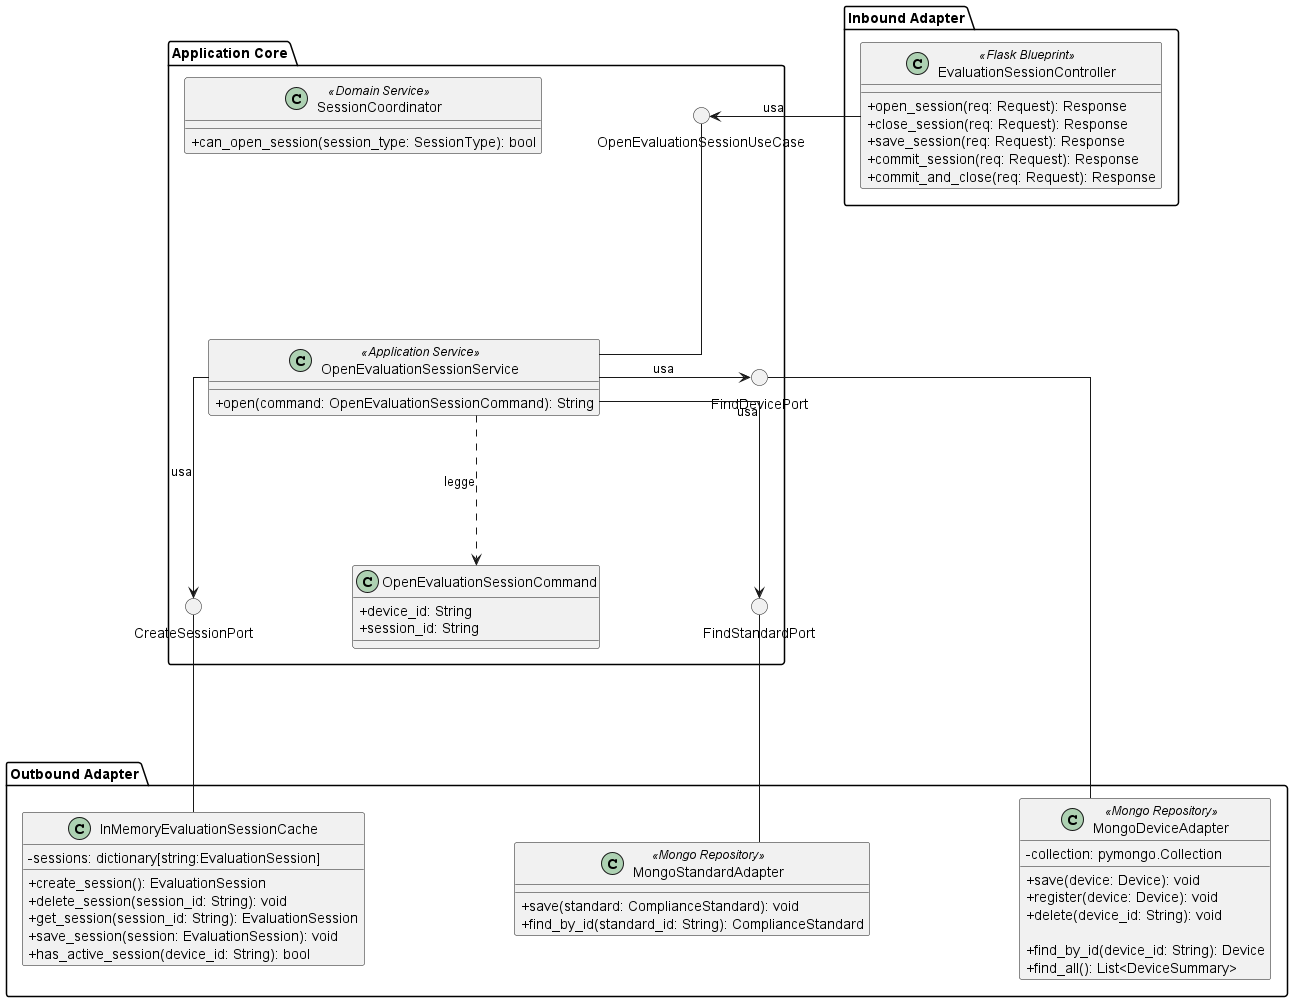

The diagram above was rendered by PlantUML. Its source (embedded in the PNG):
@startuml OpenEvaluationSession

skinparam linetype ortho
skinparam nodesep 150
skinparam ranksep 150
skinparam classAttributeIconSize 0

package "Inbound Adapter" {
    !include InboundAdapters/EvaluationSessionController.puml
}

package "Application Core" {

    () "OpenEvaluationSessionUseCase"

    !include ApplicationServices/OpenEvaluationSessionService.puml

    class OpenEvaluationSessionCommand {
        + device_id: String
        + session_id: String
    }

    class SessionCoordinator <<Domain Service>> {
        + can_open_session(session_type: SessionType): bool
    }

    () "FindDevicePort"
    () "FindStandardPort"
    () "CreateSessionPort"

   

    OpenEvaluationSessionService -up- OpenEvaluationSessionUseCase
    OpenEvaluationSessionService .down.> OpenEvaluationSessionCommand : legge

    OpenEvaluationSessionService -right-> FindDevicePort : usa
    OpenEvaluationSessionService -down-> FindStandardPort :usa
    OpenEvaluationSessionService -down-> CreateSessionPort :usa

    CreateSessionPort -[hidden]right- OpenEvaluationSessionCommand
    OpenEvaluationSessionCommand -[hidden]right- FindStandardPort
}

package "Outbound Adapter" {
    !include OutboundAdapters/MongoDeviceAdapter.puml
    !include OutboundAdapters/MongoStandardAdapter.puml
    !include OutboundAdapters/InMemoryEvaluationSessionCache.puml
}

EvaluationSessionController -right-> OpenEvaluationSessionUseCase : usa
MongoDeviceAdapter -up- FindDevicePort
MongoStandardAdapter -up- FindStandardPort
InMemoryEvaluationSessionCache -up- CreateSessionPort

@enduml